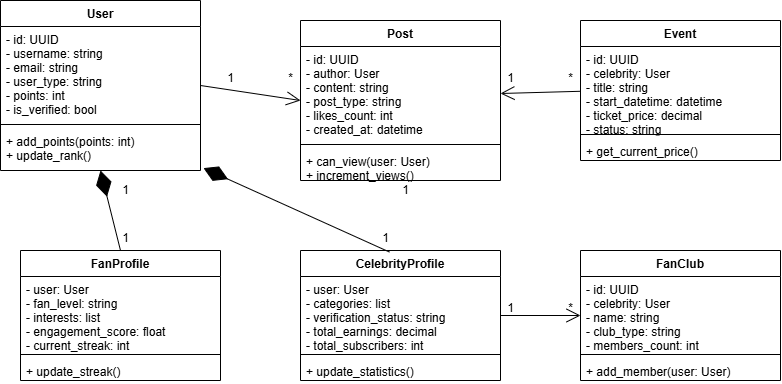

The diagram above was exported from draw.io. Its source (the exported page's mxGraphModel, read from the mxfile embedded in the PNG):
<mxGraphModel dx="1003" dy="530" grid="1" gridSize="10" guides="1" tooltips="1" connect="1" arrows="1" fold="1" page="1" pageScale="1" pageWidth="1100" pageHeight="850" math="0" shadow="0">
  <root>
    <mxCell id="0" />
    <mxCell id="1" parent="0" />
    <mxCell id="2" value="User" style="swimlane;fontStyle=1;align=center;verticalAlign=top;childLayout=stackLayout;horizontal=1;startSize=26;horizontalStack=0;resizeParent=1;resizeParentMax=0;resizeLast=0;collapsible=1;marginBottom=0;" vertex="1" parent="1">
      <mxGeometry x="20" y="20" width="200" height="170" as="geometry" />
    </mxCell>
    <mxCell id="3" value="- id: UUID&#10;- username: string&#10;- email: string&#10;- user_type: string&#10;- points: int&#10;- is_verified: bool" style="text;strokeColor=none;fillColor=none;align=left;verticalAlign=top;spacingLeft=4;spacingRight=4;overflow=hidden;rotatable=0;points=[[0,0.5],[1,0.5]];portConstraint=eastwest;" vertex="1" parent="2">
      <mxGeometry y="26" width="200" height="94" as="geometry" />
    </mxCell>
    <mxCell id="4" value="" style="line;strokeWidth=1;fillColor=none;align=left;verticalAlign=middle;spacingTop=-1;spacingLeft=3;spacingRight=3;rotatable=0;labelPosition=right;points=[];portConstraint=eastwest;" vertex="1" parent="2">
      <mxGeometry y="120" width="200" height="8" as="geometry" />
    </mxCell>
    <mxCell id="5" value="+ add_points(points: int)&#10;+ update_rank()" style="text;strokeColor=none;fillColor=none;align=left;verticalAlign=top;spacingLeft=4;spacingRight=4;overflow=hidden;rotatable=0;points=[[0,0.5],[1,0.5]];portConstraint=eastwest;" vertex="1" parent="2">
      <mxGeometry y="128" width="200" height="42" as="geometry" />
    </mxCell>
    <mxCell id="6" value="Post" style="swimlane;fontStyle=1;align=center;verticalAlign=top;childLayout=stackLayout;horizontal=1;startSize=26;horizontalStack=0;resizeParent=1;resizeParentMax=0;resizeLast=0;collapsible=1;marginBottom=0;" vertex="1" parent="1">
      <mxGeometry x="320" y="40" width="200" height="160" as="geometry" />
    </mxCell>
    <mxCell id="7" value="- id: UUID&#10;- author: User&#10;- content: string&#10;- post_type: string&#10;- likes_count: int&#10;- created_at: datetime" style="text;strokeColor=none;fillColor=none;align=left;verticalAlign=top;spacingLeft=4;spacingRight=4;overflow=hidden;rotatable=0;points=[[0,0.5],[1,0.5]];portConstraint=eastwest;" vertex="1" parent="6">
      <mxGeometry y="26" width="200" height="94" as="geometry" />
    </mxCell>
    <mxCell id="8" value="" style="line;strokeWidth=1;fillColor=none;align=left;verticalAlign=middle;spacingTop=-1;spacingLeft=3;spacingRight=3;rotatable=0;labelPosition=right;points=[];portConstraint=eastwest;" vertex="1" parent="6">
      <mxGeometry y="120" width="200" height="8" as="geometry" />
    </mxCell>
    <mxCell id="9" value="+ can_view(user: User)&#10;+ increment_views()" style="text;strokeColor=none;fillColor=none;align=left;verticalAlign=top;spacingLeft=4;spacingRight=4;overflow=hidden;rotatable=0;points=[[0,0.5],[1,0.5]];portConstraint=eastwest;" vertex="1" parent="6">
      <mxGeometry y="128" width="200" height="32" as="geometry" />
    </mxCell>
    <mxCell id="10" value="FanProfile" style="swimlane;fontStyle=1;align=center;verticalAlign=top;childLayout=stackLayout;horizontal=1;startSize=26;horizontalStack=0;resizeParent=1;resizeParentMax=0;resizeLast=0;collapsible=1;marginBottom=0;" vertex="1" parent="1">
      <mxGeometry x="40" y="270" width="200" height="130" as="geometry" />
    </mxCell>
    <mxCell id="11" value="- user: User&#10;- fan_level: string&#10;- interests: list&#10;- engagement_score: float&#10;- current_streak: int" style="text;strokeColor=none;fillColor=none;align=left;verticalAlign=top;spacingLeft=4;spacingRight=4;overflow=hidden;rotatable=0;points=[[0,0.5],[1,0.5]];portConstraint=eastwest;" vertex="1" parent="10">
      <mxGeometry y="26" width="200" height="74" as="geometry" />
    </mxCell>
    <mxCell id="12" value="" style="line;strokeWidth=1;fillColor=none;align=left;verticalAlign=middle;spacingTop=-1;spacingLeft=3;spacingRight=3;rotatable=0;labelPosition=right;points=[];portConstraint=eastwest;" vertex="1" parent="10">
      <mxGeometry y="100" width="200" height="8" as="geometry" />
    </mxCell>
    <mxCell id="13" value="+ update_streak()" style="text;strokeColor=none;fillColor=none;align=left;verticalAlign=top;spacingLeft=4;spacingRight=4;overflow=hidden;rotatable=0;points=[[0,0.5],[1,0.5]];portConstraint=eastwest;" vertex="1" parent="10">
      <mxGeometry y="108" width="200" height="22" as="geometry" />
    </mxCell>
    <mxCell id="14" value="CelebrityProfile" style="swimlane;fontStyle=1;align=center;verticalAlign=top;childLayout=stackLayout;horizontal=1;startSize=26;horizontalStack=0;resizeParent=1;resizeParentMax=0;resizeLast=0;collapsible=1;marginBottom=0;" vertex="1" parent="1">
      <mxGeometry x="320" y="270" width="200" height="130" as="geometry" />
    </mxCell>
    <mxCell id="15" value="- user: User&#10;- categories: list&#10;- verification_status: string&#10;- total_earnings: decimal&#10;- total_subscribers: int" style="text;strokeColor=none;fillColor=none;align=left;verticalAlign=top;spacingLeft=4;spacingRight=4;overflow=hidden;rotatable=0;points=[[0,0.5],[1,0.5]];portConstraint=eastwest;" vertex="1" parent="14">
      <mxGeometry y="26" width="200" height="74" as="geometry" />
    </mxCell>
    <mxCell id="16" value="" style="line;strokeWidth=1;fillColor=none;align=left;verticalAlign=middle;spacingTop=-1;spacingLeft=3;spacingRight=3;rotatable=0;labelPosition=right;points=[];portConstraint=eastwest;" vertex="1" parent="14">
      <mxGeometry y="100" width="200" height="8" as="geometry" />
    </mxCell>
    <mxCell id="17" value="+ update_statistics()" style="text;strokeColor=none;fillColor=none;align=left;verticalAlign=top;spacingLeft=4;spacingRight=4;overflow=hidden;rotatable=0;points=[[0,0.5],[1,0.5]];portConstraint=eastwest;" vertex="1" parent="14">
      <mxGeometry y="108" width="200" height="22" as="geometry" />
    </mxCell>
    <mxCell id="18" value="Event" style="swimlane;fontStyle=1;align=center;verticalAlign=top;childLayout=stackLayout;horizontal=1;startSize=26;horizontalStack=0;resizeParent=1;resizeParentMax=0;resizeLast=0;collapsible=1;marginBottom=0;" vertex="1" parent="1">
      <mxGeometry x="600" y="40" width="200" height="140" as="geometry" />
    </mxCell>
    <mxCell id="19" value="- id: UUID&#10;- celebrity: User&#10;- title: string&#10;- start_datetime: datetime&#10;- ticket_price: decimal&#10;- status: string" style="text;strokeColor=none;fillColor=none;align=left;verticalAlign=top;spacingLeft=4;spacingRight=4;overflow=hidden;rotatable=0;points=[[0,0.5],[1,0.5]];portConstraint=eastwest;" vertex="1" parent="18">
      <mxGeometry y="26" width="200" height="84" as="geometry" />
    </mxCell>
    <mxCell id="20" value="" style="line;strokeWidth=1;fillColor=none;align=left;verticalAlign=middle;spacingTop=-1;spacingLeft=3;spacingRight=3;rotatable=0;labelPosition=right;points=[];portConstraint=eastwest;" vertex="1" parent="18">
      <mxGeometry y="110" width="200" height="8" as="geometry" />
    </mxCell>
    <mxCell id="21" value="+ get_current_price()" style="text;strokeColor=none;fillColor=none;align=left;verticalAlign=top;spacingLeft=4;spacingRight=4;overflow=hidden;rotatable=0;points=[[0,0.5],[1,0.5]];portConstraint=eastwest;" vertex="1" parent="18">
      <mxGeometry y="118" width="200" height="22" as="geometry" />
    </mxCell>
    <mxCell id="22" value="FanClub" style="swimlane;fontStyle=1;align=center;verticalAlign=top;childLayout=stackLayout;horizontal=1;startSize=26;horizontalStack=0;resizeParent=1;resizeParentMax=0;resizeLast=0;collapsible=1;marginBottom=0;" vertex="1" parent="1">
      <mxGeometry x="600" y="270" width="200" height="130" as="geometry" />
    </mxCell>
    <mxCell id="23" value="- id: UUID&#10;- celebrity: User&#10;- name: string&#10;- club_type: string&#10;- members_count: int" style="text;strokeColor=none;fillColor=none;align=left;verticalAlign=top;spacingLeft=4;spacingRight=4;overflow=hidden;rotatable=0;points=[[0,0.5],[1,0.5]];portConstraint=eastwest;" vertex="1" parent="22">
      <mxGeometry y="26" width="200" height="74" as="geometry" />
    </mxCell>
    <mxCell id="24" value="" style="line;strokeWidth=1;fillColor=none;align=left;verticalAlign=middle;spacingTop=-1;spacingLeft=3;spacingRight=3;rotatable=0;labelPosition=right;points=[];portConstraint=eastwest;" vertex="1" parent="22">
      <mxGeometry y="100" width="200" height="8" as="geometry" />
    </mxCell>
    <mxCell id="25" value="+ add_member(user: User)" style="text;strokeColor=none;fillColor=none;align=left;verticalAlign=top;spacingLeft=4;spacingRight=4;overflow=hidden;rotatable=0;points=[[0,0.5],[1,0.5]];portConstraint=eastwest;" vertex="1" parent="22">
      <mxGeometry y="108" width="200" height="22" as="geometry" />
    </mxCell>
    <mxCell id="26" value="" style="endArrow=diamondThin;endFill=1;endSize=24;html=1;exitX=0.5;exitY=0;exitDx=0;exitDy=0;entryX=0.5;entryY=1;entryDx=0;entryDy=0;" edge="1" parent="1" source="10" target="2">
      <mxGeometry width="160" relative="1" as="geometry">
        <mxPoint x="420" y="400" as="sourcePoint" />
        <mxPoint x="580" y="400" as="targetPoint" />
      </mxGeometry>
    </mxCell>
    <mxCell id="27" value="" style="endArrow=diamondThin;endFill=1;endSize=24;html=1;exitX=0.445;exitY=0.012;exitDx=0;exitDy=0;exitPerimeter=0;entryX=1.015;entryY=0.943;entryDx=0;entryDy=0;entryPerimeter=0;" edge="1" parent="1" source="14" target="5">
      <mxGeometry width="160" relative="1" as="geometry">
        <mxPoint x="490" y="303" as="sourcePoint" />
        <mxPoint x="260" y="220" as="targetPoint" />
      </mxGeometry>
    </mxCell>
    <mxCell id="28" value="1" style="text;html=1;align=center;verticalAlign=middle;resizable=0;points=[];autosize=1;" vertex="1" parent="1">
      <mxGeometry x="135" y="200" width="20" height="20" as="geometry" />
    </mxCell>
    <mxCell id="29" value="1" style="text;html=1;align=center;verticalAlign=middle;resizable=0;points=[];autosize=1;" vertex="1" parent="1">
      <mxGeometry x="415" y="200" width="20" height="20" as="geometry" />
    </mxCell>
    <mxCell id="30" value="1" style="text;html=1;align=center;verticalAlign=middle;resizable=0;points=[];autosize=1;" vertex="1" parent="1">
      <mxGeometry x="135" y="248" width="20" height="20" as="geometry" />
    </mxCell>
    <mxCell id="31" value="1" style="text;html=1;align=center;verticalAlign=middle;resizable=0;points=[];autosize=1;" vertex="1" parent="1">
      <mxGeometry x="395" y="248" width="20" height="20" as="geometry" />
    </mxCell>
    <mxCell id="32" value="" style="endArrow=open;endFill=1;endSize=12;html=1;exitX=1;exitY=0.5;exitDx=0;exitDy=0;entryX=0;entryY=0.5;entryDx=0;entryDy=0;" edge="1" parent="1" source="2" target="6">
      <mxGeometry width="160" relative="1" as="geometry">
        <mxPoint x="280" y="140" as="sourcePoint" />
        <mxPoint x="440" y="140" as="targetPoint" />
      </mxGeometry>
    </mxCell>
    <mxCell id="33" value="1" style="text;html=1;align=center;verticalAlign=middle;resizable=0;points=[];autosize=1;" vertex="1" parent="1">
      <mxGeometry x="240" y="88" width="20" height="20" as="geometry" />
    </mxCell>
    <mxCell id="34" value="*" style="text;html=1;align=center;verticalAlign=middle;resizable=0;points=[];autosize=1;" vertex="1" parent="1">
      <mxGeometry x="300" y="88" width="20" height="20" as="geometry" />
    </mxCell>
    <mxCell id="35" value="" style="endArrow=open;endFill=1;endSize=12;html=1;entryX=1;entryY=0.5;entryDx=0;entryDy=0;" edge="1" parent="1" source="19" target="7">
      <mxGeometry width="160" relative="1" as="geometry">
        <mxPoint x="540" y="130" as="sourcePoint" />
        <mxPoint x="700" y="130" as="targetPoint" />
      </mxGeometry>
    </mxCell>
    <mxCell id="36" value="1" style="text;html=1;align=center;verticalAlign=middle;resizable=0;points=[];autosize=1;" vertex="1" parent="1">
      <mxGeometry x="520" y="88" width="20" height="20" as="geometry" />
    </mxCell>
    <mxCell id="37" value="*" style="text;html=1;align=center;verticalAlign=middle;resizable=0;points=[];autosize=1;" vertex="1" parent="1">
      <mxGeometry x="580" y="88" width="20" height="20" as="geometry" />
    </mxCell>
    <mxCell id="38" value="" style="endArrow=open;endFill=1;endSize=12;html=1;exitX=1;exitY=0.5;exitDx=0;exitDy=0;entryX=0;entryY=0.5;entryDx=0;entryDy=0;" edge="1" parent="1" source="14" target="22">
      <mxGeometry width="160" relative="1" as="geometry">
        <mxPoint x="540" y="360" as="sourcePoint" />
        <mxPoint x="700" y="360" as="targetPoint" />
      </mxGeometry>
    </mxCell>
    <mxCell id="39" value="1" style="text;html=1;align=center;verticalAlign=middle;resizable=0;points=[];autosize=1;" vertex="1" parent="1">
      <mxGeometry x="520" y="318" width="20" height="20" as="geometry" />
    </mxCell>
    <mxCell id="40" value="*" style="text;html=1;align=center;verticalAlign=middle;resizable=0;points=[];autosize=1;" vertex="1" parent="1">
      <mxGeometry x="580" y="318" width="20" height="20" as="geometry" />
    </mxCell>
  </root>
</mxGraphModel>